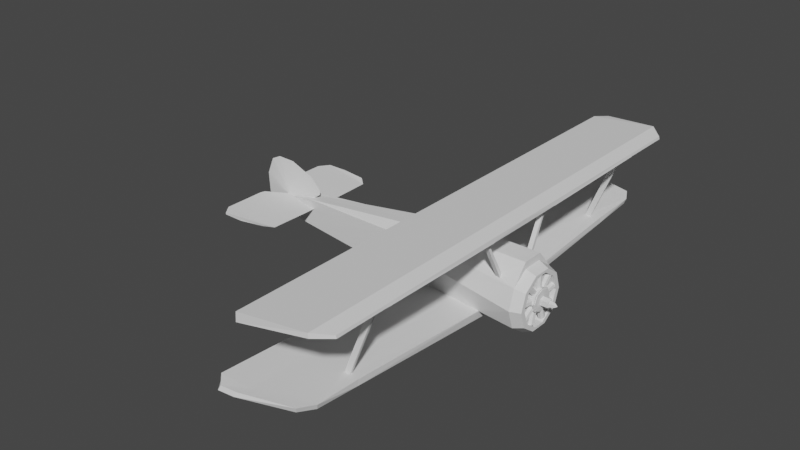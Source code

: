 # Source: camel.blend  (saved by Blender 2.80.41; exported with 4.5.12 LTS)
import bpy
from mathutils import Matrix  # noqa: F401  (used for matrix-valued properties, if any)

bpy.ops.wm.read_factory_settings(use_empty=True)
scene = bpy.context.scene
scene.name = 'Scene'

# ---- collections
col_collection = bpy.data.collections.new('Collection'); scene.collection.children.link(col_collection)

# ---- world
world_world = bpy.data.worlds.new('World'); scene.world = world_world
world_world.use_nodes = True; world_world.node_tree.nodes.clear()
_N = world_world.node_tree.nodes; _L = world_world.node_tree.links
n0 = _N.new('ShaderNodeOutputWorld'); n0.name = 'World Output'; n0.location = (300, 300)
n1 = _N.new('ShaderNodeBackground'); n1.name = 'Background'; n1.location = (10, 300)
n1.inputs[0].default_value = (0.05088, 0.05088, 0.05088, 1.0)
_L.new(n1.outputs[0], n0.inputs[0])
n0.is_active_output = True
world_world.color = (0.05088, 0.05088, 0.05088)
world_world.use_sun_shadow = False
world_world.sun_shadow_jitter_overblur = 0.0

# ---- meshes
me_cylinder = bpy.data.meshes.new('Cylinder')
me_cylinder.from_pydata([(0.7677, -0.2334, -2.068), (0.9511, -0.3067, 0.6788), (0.509, -0.5896, -2.068), (0.5878, -0.8067, 0.6788), (-0.2223, -0.7256, -2.068), (-1.117e-07, -0.9977, 0.6788), (-0.7261, -0.5896, -2.068), (-0.5878, -0.8067, 0.6788), (-0.9176, -0.4633, -2.068), (-0.9511, -0.3067, 0.6788), (0.746, -0.1717, 0.9823), (0.461, -0.5777, 0.9823), (5.108e-08, -0.7328, 0.9823), (-0.461, -0.5777, 0.9823), (-0.746, -0.1717, 0.9823), (-1.159, -0.3315, 0.6788), (-1.117, -0.2685, -1.169), (-0.9782, -0.4123, -1.298), (-0.9679, -0.4143, -1.701), (-1.136, -0.3315, -2.039), (-0.976, -0.3315, -3.319), (-0.825, 0.0, 0.9823), (4.941e-08, 0.0, 0.9823), (0.825, 0.0, 0.9823), (-0.9511, 0.0, 0.6788), (0.9822, 0.0, 0.6788), (-1.159, 0.0, 0.6819), (-1.156, 0.0, -1.141), (-0.9456, 0.0, -1.29), (-0.9247, 0.0, -1.716), (-1.135, 0.0, -2.041), (-1.156, -0.3315, -1.141), (-0.9889, -0.4766, -1.29), (-0.9732, -0.4784, -1.708), (-0.9459, 0.0, -1.29), (-1.117, 0.0, -1.169), (-1.11, -0.2624, -1.998), (-0.9252, 0.0, -1.716), (-1.11, 0.0, -1.999), (-1.015, 0.0, -1.156), (-0.8444, 0.0, -1.276), (-0.8238, 0.0, -1.703), (-1.008, 0.0, -1.986), (-0.8351, -0.4125, -1.284), (-0.8247, -0.4145, -1.688), (-1.008, -0.2626, -1.985), (-1.015, -0.2687, -1.156), (0.4868, -0.5896, -3.442), (-0.7263, -0.5994, -3.438), (-0.2067, -0.5935, -2.936), (0.76, -0.2334, -3.432), (-0.975, 0.0, -3.317), (0.7588, 0.0, -2.065), (0.7601, 0.0, -3.425), (-0.4742, -0.173, -7.038), (0.2656, -0.3035, -7.1), (-0.4814, -0.2936, -7.103), (0.4038, -0.1233, -7.095), (-0.306, -0.118, -7.963), (0.2131, -0.1744, -7.963), (0.3162, -0.03999, -7.959), (0.4939, -0.5896, -3.004), (0.5552, -0.717, -0.4555), (0.7626, -0.2334, -2.979), (0.5164, -0.5793, -2.068), (0.8719, -0.275, -0.5076), (0.2368, -6.86, -0.4566), (0.2106, -7.511, -2.017), (0.2054, -7.511, -2.928), (0.06542, -7.453, -2.017), (0.07545, -6.898, -0.4045), (0.04288, -7.463, -2.953), (0.1913, -7.298, -0.6871), (0.04226, -7.335, -0.635), (0.1692, -7.812, -2.163), (0.04226, -7.766, -2.111), (0.174, -7.856, -2.647), (0.04226, -7.812, -2.595), (0.1895, -5.428, -0.754), (0.3706, -5.472, -0.4673), (0.1949, -5.359, -0.7489), (0.1801, -5.429, -0.9271), (0.1855, -5.359, -0.9271), (-2.072, -5.355, 0.1457), (-2.077, -5.424, 0.1405), (-2.087, -5.424, -0.03254), (-2.082, -5.355, -0.03254), (0.1895, -5.442, -0.4692), (0.1949, -5.373, -0.464), (-0.7442, -0.676, 0.1781), (-0.7856, -0.6414, 0.04571), (-0.6898, -0.7228, 0.1781), (-0.7168, -0.7006, 0.04571), (-0.6898, -0.7135, 0.0457), (-0.7844, -0.6499, 0.1781), (-2.031, -1.348, 0.1416), (-2.033, -1.313, 0.009205), (-2.026, -1.395, 0.1416), (-2.03, -1.373, 0.009205), (-2.026, -1.386, 0.009204), (-2.032, -1.322, 0.1416), (-2.072, -5.355, 0.3984), (-2.077, -5.424, 0.3932), (-2.026, -1.395, 0.3943), (-2.032, -1.322, 0.3943), (-2.159, -5.424, 0.3757), (-2.246, -5.424, -0.04529), (-2.007, -5.424, -2.14), (-2.159, 0.0, 0.3757), (-2.246, 0.0, -0.04529), (-2.007, 0.0, -2.14), (-2.077, -7.049, 0.3932), (-2.159, -7.049, 0.3757), (-2.246, -7.457, -0.04529), (-2.007, -7.578, -2.14), (-2.007, -7.877, -1.809), (-2.009, 0.0, 0.3757), (-2.106, -7.457, -0.03111), (-2.007, -1.583, -2.14), (-2.007, -1.49, -2.14), (-0.4701, 0.0, -7.042), (0.406, 0.0, -7.125), (0.3169, 0.0, -7.952), (0.2705, 0.0, -8.551), (-0.1145, 0.0, -8.95), (-0.7309, 0.0, -8.989), (-1.268, 0.0, -8.769), (-1.418, 0.0, -8.463), (-1.408, 0.0, -7.91), (-1.096, 0.0, -7.147), (-0.7685, 0.0, -6.841), (-0.6236, 0.0, -6.836), (-0.2957, -0.6157, -6.791), (-0.3468, -0.6157, -8.747), (-0.2957, -1.909, -6.827), (-0.3468, -1.917, -8.747), (-0.3468, -2.229, -8.519), (-0.3468, -2.236, -7.879), (-0.3468, -0.477, -8.703), (-0.3468, -0.08321, -8.022), (-0.2957, 0.0, -6.791), (-0.2957, -0.6157, -8.747), (-0.2957, -1.917, -8.747), (-0.2957, -2.229, -8.519), (-0.2957, -2.236, -7.879), (-0.2957, -0.477, -8.703), (-0.2957, -0.08321, -8.022), (-0.3468, -2.133, -7.082), (0.5099, -0.7118, 0.9823), (0.825, -0.2781, 0.9823), (4.941e-08, -0.8775, 0.9823), (-0.5099, -0.7118, 0.9823), (-0.825, -0.2781, 0.9823), (0.746, 0.0, 0.9823), (-0.746, 0.0, 0.9823), (4.773e-08, 0.0, 0.9823), (2.281e-08, -0.7328, 0.6079), (1.946e-08, 0.0, 0.6079), (-0.4925, 0.0, 0.6079), (0.4925, 0.0, 0.6079), (0.746, 0.0, 0.6079), (-0.461, -0.5777, 0.6079), (-0.746, 0.0, 0.6079), (0.461, -0.5777, 0.6079), (0.746, -0.1717, 0.6079), (-0.746, -0.1717, 0.6079), (-0.178, 0.4332, 0.8719), (-0.1407, 0.1845, 0.867), (-0.1395, 0.4379, 0.9525), (-0.1022, 0.1892, 0.9475), (-0.05319, 0.4502, 0.9724), (-0.01592, 0.2015, 0.9674), (0.01588, 0.461, 0.9166), (0.05315, 0.2123, 0.9117), (0.01573, 0.462, 0.8272), (0.053, 0.2133, 0.8223), (-0.05353, 0.4525, 0.7715), (-0.1397, 0.4397, 0.7914), (-0.1578, 0.6927, 0.8749), (-0.1408, 0.6948, 0.9105), (-0.1026, 0.7002, 0.9193), (-0.07208, 0.705, 0.8946), (-0.07214, 0.7054, 0.8551), (-0.1028, 0.7013, 0.8305), (-0.1409, 0.6956, 0.8393), (-0.2147, 0.6844, 0.8749), (-0.1761, 0.6891, 0.9554), (-0.08987, 0.7014, 0.9753), (-0.0208, 0.7122, 0.9196), (-0.02095, 0.7132, 0.8302), (-0.0902, 0.7037, 0.7744), (-0.1764, 0.6909, 0.7943), (-0.1615, 0.7183, 0.8752), (-0.1445, 0.7204, 0.9108), (-0.1064, 0.7259, 0.9196), (-0.07582, 0.7306, 0.8949), (-0.07589, 0.7311, 0.8554), (-0.1065, 0.7269, 0.8308), (-0.1446, 0.7212, 0.8395), (-0.01769, 0.2137, 0.786), (-0.1027, 0.1929, 0.7903), (0.1161, 0.4482, 0.8719), (-0.01599, 0.2343, 0.867), (0.1485, 0.427, 0.9525), (0.01645, 0.213, 0.9475), (0.2224, 0.3807, 0.9724), (0.09031, 0.1667, 0.9674), (0.2821, 0.3443, 0.9166), (0.15, 0.1303, 0.9117), (0.2826, 0.3452, 0.8272), (0.1505, 0.1312, 0.8223), (0.2236, 0.3827, 0.7715), (0.1495, 0.4285, 0.7914), (0.2991, 0.6334, 0.8749), (0.3134, 0.624, 0.9105), (0.3461, 0.6035, 0.9193), (0.3725, 0.5874, 0.8946), (0.3727, 0.5878, 0.8551), (0.3466, 0.6044, 0.8305), (0.3139, 0.6247, 0.8393), (0.2503, 0.6638, 0.8749), (0.2827, 0.6425, 0.9554), (0.3566, 0.5962, 0.9753), (0.4163, 0.5598, 0.9196), (0.4168, 0.5607, 0.8302), (0.3578, 0.5982, 0.7744), (0.2837, 0.6441, 0.7943), (0.3128, 0.6554, 0.8752), (0.3271, 0.646, 0.9108), (0.3598, 0.6255, 0.9196), (0.3862, 0.6094, 0.8949), (0.3864, 0.6098, 0.8554), (0.3603, 0.6264, 0.8308), (0.3276, 0.6467, 0.8395), (0.0968, 0.1771, 0.786), (0.01846, 0.2162, 0.7903), (0.3739, 0.2989, 0.8719), (0.1323, 0.2291, 0.867), (0.3836, 0.2614, 0.9525), (0.142, 0.1915, 0.9475), (0.4073, 0.1775, 0.9724), (0.1657, 0.1077, 0.9674), (0.427, 0.1104, 0.9166), (0.1855, 0.04062, 0.9117), (0.428, 0.1107, 0.8272), (0.1865, 0.0409, 0.8223), (0.4095, 0.1781, 0.7715), (0.3854, 0.2619, 0.7914), (0.6338, 0.3132, 0.8749), (0.6381, 0.2966, 0.9105), (0.6486, 0.2595, 0.9193), (0.6573, 0.2299, 0.8946), (0.6577, 0.23, 0.8551), (0.6496, 0.2598, 0.8305), (0.6389, 0.2968, 0.8393), (0.6181, 0.3685, 0.8749), (0.6278, 0.3309, 0.9554), (0.6515, 0.247, 0.9753), (0.6712, 0.18, 0.9196), (0.6722, 0.1803, 0.8302), (0.6537, 0.2477, 0.7744), (0.6296, 0.3314, 0.7943), (0.6587, 0.3203, 0.8752), (0.663, 0.3037, 0.9108), (0.6735, 0.2666, 0.9196), (0.6822, 0.237, 0.8949), (0.6827, 0.2371, 0.8554), (0.6745, 0.2669, 0.8308), (0.6638, 0.3039, 0.8395), (0.1775, 0.111, 0.786), (0.1457, 0.1926, 0.7903), (-0.4418, 0.2198, 0.8719), (-0.2537, 0.05299, 0.867), (-0.4153, 0.2481, 0.9525), (-0.2272, 0.08129, 0.9475), (-0.3571, 0.313, 0.9724), (-0.1689, 0.1461, 0.9674), (-0.311, 0.3655, 0.9166), (-0.1228, 0.1987, 0.9117), (-0.3117, 0.3662, 0.8272), (-0.1236, 0.1994, 0.8223), (-0.3588, 0.3145, 0.7715), (-0.4167, 0.2494, 0.7914), (-0.5929, 0.4318, 0.8749), (-0.5811, 0.4444, 0.9105), (-0.5554, 0.473, 0.9193), (-0.535, 0.4963, 0.8946), (-0.5354, 0.4966, 0.8551), (-0.5562, 0.4737, 0.8305), (-0.5818, 0.4449, 0.8393), (-0.6312, 0.389, 0.8749), (-0.6046, 0.4173, 0.9554), (-0.5464, 0.4821, 0.9753), (-0.5003, 0.5347, 0.9196), (-0.5011, 0.5354, 0.8302), (-0.5481, 0.4837, 0.7744), (-0.606, 0.4185, 0.7943), (-0.6122, 0.4491, 0.8752), (-0.6005, 0.4616, 0.9108), (-0.5747, 0.4903, 0.9196), (-0.5543, 0.5135, 0.8949), (-0.5547, 0.5138, 0.8554), (-0.5755, 0.491, 0.8308), (-0.6011, 0.4622, 0.8395), (-0.1781, 0.1543, 0.786), (-0.23, 0.08382, 0.7903), (-0.473, 0.0, 0.8719), (-0.2216, 0.0, 0.867), (-0.472, 0.0, 0.972), (-0.2206, 0.0, 0.9671), (-0.4716, 0.02821, 0.9724), (-0.2202, 0.02863, 0.9674), (-0.4721, 0.09811, 0.9166), (-0.2206, 0.09852, 0.9117), (-0.4731, 0.09811, 0.8272), (-0.2217, 0.09853, 0.8223), (-0.4739, 0.02822, 0.7715), (-0.4739, 0.0, 0.7914), (-0.7268, 0.0, 0.8749), (-0.7264, 0.0, 0.9171), (-0.7262, 0.01597, 0.9193), (-0.7264, 0.04688, 0.8946), (-0.7269, 0.04688, 0.8551), (-0.7272, 0.01598, 0.8305), (-0.7272, 0.0, 0.8393), (-0.7269, 0.0, 0.8749), (-0.7259, 0.0, 0.975), (-0.7255, 0.02876, 0.9753), (-0.726, 0.09865, 0.9196), (-0.727, 0.09866, 0.8302), (-0.7278, 0.02877, 0.7744), (-0.7278, 0.0, 0.7943), (-0.7527, 0.0, 0.8752), (-0.7523, 0.0, 0.9174), (-0.7521, 0.01603, 0.9196), (-0.7523, 0.04693, 0.8949), (-0.7528, 0.04693, 0.8554), (-0.7531, 0.01603, 0.8308), (-0.7531, 0.0, 0.8395), (-0.2324, 0.02866, 0.786), (-0.2244, 0.0, 0.7903), (-0.02065, 0.0, 0.7509), (-0.02043, 0.0, 1.012), (0.2295, 0.0, 0.7509), (0.2263, 0.0, 1.012), (0.3331, 0.0, 0.7509), (0.294, 0.0, 1.012), (0.2295, -0.2769, 0.7509), (0.2076, -0.2367, 1.012), (-0.02065, -0.3805, 0.7509), (-0.02043, -0.336, 1.012), (-0.2708, -0.2769, 0.7509), (-0.2484, -0.2367, 1.012), (-0.3744, 0.0, 0.7509), (-0.3349, 0.0, 1.012), (-0.2708, 0.0, 0.7509), (-0.2672, 0.0, 1.012), (0.2295, 0.0, 1.012), (-0.02065, 0.0, 1.012), (0.3331, 0.0, 1.012), (0.2295, -0.2769, 1.012), (-0.02065, -0.3805, 1.012), (-0.2708, -0.2769, 1.012), (-0.3744, 0.0, 1.012), (-0.2708, 0.0, 1.012), (0.294, 0.0, 1.032), (0.2076, -0.2367, 1.032), (-0.02043, -0.336, 1.032), (-0.2484, -0.2367, 1.032), (-0.3349, 0.0, 1.032)], [(28, 34), (29, 37), (155, 22)], [(0, 67, 68, 63), (2, 62, 3, 5, 4), (4, 5, 7, 6), (7, 9, 15), (9, 7, 151, 152), (7, 5, 150, 151), (5, 3, 148, 150), (3, 1, 149, 148), (15, 31, 90, 94, 89, 7), (31, 32, 92, 90), (6, 7, 91, 93, 92, 32, 33), (12, 11, 163, 156), (10, 153, 160, 164), (24, 9, 152, 21), (25, 23, 149, 1), (24, 26, 15, 9), (8, 6, 33), (33, 19, 8), (26, 27, 31, 15), (17, 16, 46, 43), (36, 18, 44, 45), (16, 17, 32, 31), (17, 18, 33, 32), (18, 36, 19, 33), (35, 16, 31, 27), (36, 38, 30, 19), (43, 46, 39, 40), (44, 43, 40, 41), (45, 44, 41, 42), (16, 35, 39, 46), (18, 17, 43, 44), (38, 36, 45, 42), (48, 6, 8, 19, 20), (48, 49, 6), (49, 4, 6), (48, 47, 49), (49, 47, 61, 2), (49, 2, 4), (70, 66, 79, 87), (20, 19, 30, 51), (50, 53, 52, 0, 63), (1, 65, 0, 52, 25), (47, 55, 57, 50), (48, 56, 55, 47), (48, 20, 54, 56), (55, 59, 60, 57), (56, 58, 59, 55), (56, 54, 58), (67, 66, 72, 74), (62, 65, 1, 3), (64, 2, 61), (61, 47, 50, 63), (68, 67, 74, 76), (63, 68, 71, 61), (0, 65, 79, 66, 67), (61, 71, 69, 64), (70, 73, 72, 66), (73, 75, 74, 72), (75, 77, 76, 74), (68, 76, 77, 71), (77, 75, 69, 71), (75, 73, 70, 69), (62, 88, 79, 65), (70, 78, 81), (80, 82, 86, 83), (86, 85, 84, 83), (82, 81, 85, 86), (78, 80, 83, 84), (81, 78, 84, 85), (80, 78, 87, 88), (88, 87, 79), (80, 88, 62), (70, 87, 78), (96, 98, 97, 95), (92, 93, 99, 98), (89, 91, 7), (89, 94, 100, 95), (91, 89, 95, 97), (98, 99, 97), (95, 100, 96), (90, 92, 98, 96), (94, 90, 96, 100), (93, 91, 97, 99), (97, 83, 86, 99), (97, 103, 101, 83), (84, 83, 101, 102), (102, 85, 106, 105), (106, 85, 107), (107, 106, 109, 110, 119, 118), (106, 105, 108, 109), (106, 107, 114, 113), (105, 106, 113, 112), (105, 112, 111, 102), (114, 115, 113), (102, 101, 105), (103, 108, 105, 101), (116, 108, 104), (117, 111, 112, 113), (115, 117, 113), (85, 102, 111, 117), (85, 117, 115, 114, 107), (85, 99, 107), (107, 118, 98), (97, 95, 100, 104, 103), (119, 96, 98, 118), (104, 100, 96, 119, 110, 116), (51, 120, 54, 20), (58, 54, 120), (53, 50, 57, 121), (60, 122, 121, 57), (60, 59, 123), (58, 123, 59), (123, 58, 124), (125, 124, 58), (126, 125, 58), (127, 126, 58), (128, 127, 58), (128, 58, 129), (130, 129, 58), (131, 130, 58), (131, 58, 120), (122, 60, 123), (135, 133, 132, 134), (140, 132, 133, 138, 139), (134, 137, 136, 135), (142, 134, 132, 141), (140, 146, 145, 141, 132), (134, 142, 143, 144), (135, 136, 143, 142), (139, 138, 145, 146), (136, 137, 144, 143), (144, 137, 147), (133, 135, 142, 141), (140, 139, 146), (138, 133, 141, 145), (147, 134, 137), (144, 147, 134), (10, 11, 148, 149), (11, 12, 150, 148), (12, 13, 151, 150), (13, 14, 152, 151), (153, 10, 149, 23), (14, 154, 21, 152), (161, 158, 162, 165), (156, 157, 158, 161), (163, 159, 157, 156), (164, 160, 159, 163), (154, 14, 165, 162), (13, 12, 156, 161), (14, 13, 161, 165), (11, 10, 164, 163), (62, 2, 82, 80), (70, 81, 69), (81, 82, 2, 69), (166, 167, 169, 168), (168, 169, 171, 170), (170, 171, 173, 172), (172, 173, 175, 174), (174, 175, 199, 176), (169, 167, 200, 199, 175, 173, 171), (176, 199, 200, 177), (177, 200, 167, 166), (172, 174, 189, 188), (181, 182, 196, 195), (177, 166, 185, 191), (168, 170, 187, 186), (174, 176, 190, 189), (166, 168, 186, 185), (170, 172, 188, 187), (176, 177, 191, 190), (179, 178, 185, 186), (180, 179, 186, 187), (181, 180, 187, 188), (182, 181, 188, 189), (183, 182, 189, 190), (184, 183, 190, 191), (178, 184, 191, 185), (192, 193, 194, 195, 196, 197, 198), (179, 180, 194, 193), (184, 178, 192, 198), (182, 183, 197, 196), (180, 181, 195, 194), (178, 179, 193, 192), (183, 184, 198, 197), (201, 202, 204, 203), (203, 204, 206, 205), (205, 206, 208, 207), (207, 208, 210, 209), (209, 210, 234, 211), (204, 202, 235, 234, 210, 208, 206), (211, 234, 235, 212), (212, 235, 202, 201), (207, 209, 224, 223), (216, 217, 231, 230), (212, 201, 220, 226), (203, 205, 222, 221), (209, 211, 225, 224), (201, 203, 221, 220), (205, 207, 223, 222), (211, 212, 226, 225), (214, 213, 220, 221), (215, 214, 221, 222), (216, 215, 222, 223), (217, 216, 223, 224), (218, 217, 224, 225), (219, 218, 225, 226), (213, 219, 226, 220), (227, 228, 229, 230, 231, 232, 233), (214, 215, 229, 228), (219, 213, 227, 233), (217, 218, 232, 231), (215, 216, 230, 229), (213, 214, 228, 227), (218, 219, 233, 232), (236, 237, 239, 238), (238, 239, 241, 240), (240, 241, 243, 242), (242, 243, 245, 244), (244, 245, 269, 246), (239, 237, 270, 269, 245, 243, 241), (246, 269, 270, 247), (247, 270, 237, 236), (242, 244, 259, 258), (251, 252, 266, 265), (247, 236, 255, 261), (238, 240, 257, 256), (244, 246, 260, 259), (236, 238, 256, 255), (240, 242, 258, 257), (246, 247, 261, 260), (249, 248, 255, 256), (250, 249, 256, 257), (251, 250, 257, 258), (252, 251, 258, 259), (253, 252, 259, 260), (254, 253, 260, 261), (248, 254, 261, 255), (262, 263, 264, 265, 266, 267, 268), (249, 250, 264, 263), (254, 248, 262, 268), (252, 253, 267, 266), (250, 251, 265, 264), (248, 249, 263, 262), (253, 254, 268, 267), (271, 272, 274, 273), (273, 274, 276, 275), (275, 276, 278, 277), (277, 278, 280, 279), (279, 280, 304, 281), (274, 272, 305, 304, 280, 278, 276), (281, 304, 305, 282), (282, 305, 272, 271), (277, 279, 294, 293), (286, 287, 301, 300), (282, 271, 290, 296), (273, 275, 292, 291), (279, 281, 295, 294), (271, 273, 291, 290), (275, 277, 293, 292), (281, 282, 296, 295), (284, 283, 290, 291), (285, 284, 291, 292), (286, 285, 292, 293), (287, 286, 293, 294), (288, 287, 294, 295), (289, 288, 295, 296), (283, 289, 296, 290), (297, 298, 299, 300, 301, 302, 303), (284, 285, 299, 298), (289, 283, 297, 303), (287, 288, 302, 301), (285, 286, 300, 299), (283, 284, 298, 297), (288, 289, 303, 302), (306, 307, 309, 308), (308, 309, 311, 310), (310, 311, 313, 312), (312, 313, 315, 314), (314, 315, 339, 316), (309, 307, 340, 339, 315, 313, 311), (316, 339, 340, 317), (317, 340, 307, 306), (312, 314, 329, 328), (321, 322, 336, 335), (317, 306, 325, 331), (308, 310, 327, 326), (314, 316, 330, 329), (306, 308, 326, 325), (310, 312, 328, 327), (316, 317, 331, 330), (319, 318, 325, 326), (320, 319, 326, 327), (321, 320, 327, 328), (322, 321, 328, 329), (323, 322, 329, 330), (324, 323, 330, 331), (318, 324, 331, 325), (332, 333, 334, 335, 336, 337, 338), (319, 320, 334, 333), (324, 318, 332, 338), (322, 323, 337, 336), (320, 321, 335, 334), (318, 319, 333, 332), (323, 324, 338, 337), (341, 358, 357, 343), (343, 357, 359, 345), (345, 359, 360, 347), (347, 360, 361, 349), (349, 361, 362, 351), (351, 362, 363, 353), (353, 363, 364, 355), (355, 364, 358, 341), (341, 343, 345, 347, 349, 351, 353, 355), (342, 344, 357, 358), (344, 346, 359, 357), (346, 348, 360, 359), (348, 350, 361, 360), (350, 352, 362, 361), (352, 354, 363, 362), (354, 356, 364, 363), (356, 342, 358, 364), (365, 369, 368, 367, 366), (354, 352, 368, 369), (350, 348, 366, 367), (352, 350, 367, 368), (348, 346, 365, 366)])
_uv = me_cylinder.uv_layers.new(name='UVMap')
_uv.uv.foreach_set('vector', [0.0, 0.0, 0.0, 0.0, 0.0, 0.0, 0.0, 0.0, 0.6, 0.5, 0.6, 0.7935, 0.6, 1.0, 0.5, 1.0, 0.5, 0.5, 0.5, 0.5, 0.5, 1.0, 0.4, 1.0, 0.4, 0.5, 0.0, 0.0, 0.3, 1.0, 0.0, 0.0, 0.3, 1.0, 0.4, 1.0, 0.4, 1.0, 0.3, 1.0, 0.4, 1.0, 0.5, 1.0, 0.5, 1.0, 0.4, 1.0, 0.5, 1.0, 0.6, 1.0, 0.6, 1.0, 0.5, 1.0, 0.6, 1.0, 0.7, 1.0, 0.7, 1.0, 0.6, 1.0, 0.0, 0.0, 0.0, 0.0, 0.0, 0.0, 0.0, 0.0, 0.0, 0.0, 0.0, 0.0, 0.0, 0.0, 0.0, 0.0, 0.0, 0.0, 0.0, 0.0, 0.4, 0.5, 0.0, 0.0, 0.0, 0.0, 0.02124, 0.02655, 0.0, 0.0, 0.0, 0.0, 0.0, 0.0, 0.5, 1.0, 0.5936, 1.0, 0.5936, 1.0, 0.5, 1.0, 0.6833, 1.0, 0.6833, 1.0, 0.6833, 1.0, 0.6833, 1.0, 0.0, 0.0, 0.0, 0.0, 0.0, 0.0, 0.0, 0.0, 0.0, 0.0, 0.0, 0.0, 0.0, 0.0, 0.0, 0.0, 0.0, 0.0, 0.0, 0.0, 0.0, 0.0, 0.0, 0.0, 0.5217, 0.1758, 0.4, 0.5, 0.0, 0.0, 0.0, 0.0, 0.0, 0.0, 0.5217, 0.1758, 0.0, 0.0, 0.0, 0.0, 0.0, 0.0, 0.0, 0.0, 0.0, 0.0, 0.0, 0.0, 0.0, 0.0, 0.0, 0.0, 0.0, 0.0, 0.0, 0.0, 0.0, 0.0, 0.0, 0.0, 0.0, 0.0, 0.0, 0.0, 0.0, 0.0, 0.0, 0.0, 0.0, 0.0, 0.0, 0.0, 0.0, 0.0, 0.0, 0.0, 0.0, 0.0, 0.0, 0.0, 0.0, 0.0, 0.0, 0.0, 0.0, 0.0, 0.0, 0.0, 0.0, 0.0, 0.0, 0.0, 0.0, 0.0, 0.0, 0.0, 0.0, 0.0, 0.0, 0.0, 0.0, 0.0, 0.0, 0.0, 0.0, 0.0, 0.0, 0.0, 0.0, 0.0, 0.0, 0.0, 0.0, 0.0, 0.0, 0.0, 0.0, 0.0, 0.0, 0.0, 0.0, 0.0, 0.0, 0.0, 0.0, 0.0, 0.0, 0.0, 0.0, 0.0, 0.0, 0.0, 0.0, 0.0, 0.0, 0.0, 0.0, 0.0, 0.0, 0.0, 0.0, 0.0, 0.0, 0.0, 0.0, 0.0, 0.0, 0.0, 0.0, 0.0, 0.0, 0.0, 0.0, 0.0, 0.0, 0.0, 0.0, 0.0, 0.0, 0.0, 0.0, 0.0, 0.0, 0.0, 0.0, 0.0, 0.0, 0.0, 0.0, 0.0, 0.0, 0.0, 0.0, 0.0, 0.0, 0.0, 0.0, 0.0, 0.0, 0.0, 0.1911, 0.1593, 0.6, 0.5, 0.0, 0.0, 0.0, 0.0, 0.0, 0.0, 0.6, 0.7935, 0.7, 0.784, 0.7, 0.784, 0.0, 0.0, 0.0, 0.0, 0.0, 0.0, 0.0, 0.0, 0.0, 0.0, 0.0, 0.0, 0.0, 0.0, 0.0, 0.0, 0.0, 0.0, 0.0, 0.0, 0.0, 0.0, 0.0, 0.0, 0.0, 0.0, 0.0, 0.0, 0.0, 0.0, 0.0, 0.0, 0.0, 0.0, 0.0, 0.0, 0.0, 0.0, 0.0, 0.0, 0.0, 0.0, 0.0, 0.0, 0.0, 0.0, 0.0, 0.0, 0.0, 0.0, 0.0, 0.0, 0.0, 0.0, 0.0, 0.0, 0.0, 0.0, 0.0, 0.0, 0.0, 0.0, 0.0, 0.0, 0.0, 0.0, 0.0, 0.0, 0.0, 0.0, 0.0, 0.0, 0.0, 0.0, 0.0, 0.0, 0.0, 0.0, 0.7, 0.784, 0.7, 0.784, 0.7, 0.784, 0.6, 0.7935, 0.7, 0.784, 0.7, 1.0, 0.6, 1.0, 0.0, 0.0, 0.0, 0.0, 0.0, 0.0, 0.0, 0.0, 0.0, 0.0, 0.0, 0.0, 0.0, 0.0, 0.0, 0.0, 0.0, 0.0, 0.7, 0.784, 0.7, 0.784, 0.0, 0.0, 0.0, 0.0, 0.0, 0.0, 0.0, 0.0, 0.7, 0.5, 0.7, 0.784, 0.7, 0.784, 0.7, 0.784, 0.7, 0.5, 0.0, 0.0, 0.0, 0.0, 0.0, 0.0, 0.0, 0.0, 0.6, 0.7935, 0.6, 0.7935, 0.7, 0.784, 0.7, 0.784, 0.6, 0.7935, 0.6, 0.7935, 0.7, 0.784, 0.7, 0.784, 0.6, 0.7935, 0.6, 0.7935, 0.7, 0.784, 0.7, 0.784, 0.0, 0.0, 0.7, 0.784, 0.6, 0.7935, 0.0, 0.0, 0.0, 0.0, 0.0, 0.0, 0.0, 0.0, 0.0, 0.0, 0.0, 0.0, 0.0, 0.0, 0.0, 0.0, 0.0, 0.0, 0.6, 0.7935, 0.0, 0.0, 0.7, 0.784, 0.7, 0.784, 0.6, 0.7935, 0.6, 0.7935, 0.6005, 0.7379, 0.6, 0.7935, 0.6005, 0.738, 0.6005, 0.738, 0.6, 0.7935, 0.6005, 0.738, 0.6005, 0.7379, 0.6, 0.7935, 0.6, 0.7935, 0.6005, 0.738, 0.6005, 0.7379, 0.6005, 0.7379, 0.6005, 0.738, 0.6, 0.7935, 0.6, 0.7935, 0.6, 0.7935, 0.6, 0.7935, 0.6005, 0.7379, 0.6, 0.7935, 0.6, 0.7935, 0.6005, 0.7379, 0.6, 0.7935, 0.6, 0.7935, 0.6, 0.7935, 0.6, 0.7935, 0.6, 0.7935, 0.6, 0.7935, 0.7, 0.784, 0.6, 0.7935, 0.6, 0.7935, 0.6, 0.7935, 0.6, 0.7935, 0.0, 0.0, 0.6, 0.7935, 0.0, 0.0, 0.0, 0.0, 0.0, 0.0, 0.0, 0.0, 0.0, 0.0, 0.02124, 0.02655, 0.02124, 0.02655, 0.0, 0.0, 0.0, 0.0, 0.0, 0.0, 0.0, 0.0, 0.0, 0.0, 0.0, 0.0, 0.0, 0.0, 0.0, 0.0, 0.0, 0.0, 0.0, 0.0, 0.0, 0.0, 0.0, 0.0, 0.0, 0.0, 0.02124, 0.02655, 0.0, 0.0, 0.0, 0.0, 0.0, 0.0, 0.0, 0.0, 0.0, 0.0, 0.0, 0.0, 0.0, 0.0, 0.0, 0.0, 0.0, 0.0, 0.0, 0.0, 0.0, 0.0, 0.0, 0.0, 0.02124, 0.02655, 0.0, 0.0, 0.0, 0.0, 0.02124, 0.02655, 0.0, 0.0, 0.6, 0.7935, 0.6005, 0.738, 0.02124, 0.02655, 0.0, 0.0, 0.0, 0.0, 0.6, 0.7935, 0.6, 0.7935, 0.6, 0.7935, 0.6, 0.7935, 0.6, 0.7935, 0.6, 0.7935, 0.0, 0.0, 0.0, 0.0, 0.0, 0.0, 0.0, 0.0, 0.0, 0.0, 0.0, 0.0, 0.0, 0.0, 0.0, 0.0, 0.0, 0.0, 0.0, 0.0, 0.0, 0.0, 0.0, 0.0, 0.0, 0.0, 0.0, 0.0, 0.0, 0.0, 0.0, 0.0, 0.0, 0.0, 0.0, 0.0, 0.0, 0.0, 0.0, 0.0, 0.0, 0.0, 0.0, 0.0, 0.0, 0.0, 0.0, 0.0, 0.0, 0.0, 0.0, 0.0, 0.0, 0.0, 0.0, 0.0, 0.0, 0.0, 0.0, 0.0, 0.0, 0.0, 0.0, 0.0, 0.0, 0.0, 0.6, 0.7935, 0.0, 0.0, 0.0, 0.0, 0.0, 0.0, 0.0, 0.0, 0.6, 0.7935, 0.0, 0.0, 0.0, 0.0, 0.0, 0.0, 0.0, 0.0, 0.0, 0.0, 0.0, 0.0, 0.0, 0.0, 0.0, 0.0, 0.0, 0.0, 0.0, 0.0, 0.0, 0.0, 0.0, 0.0, 0.0, 0.0, 0.0, 0.0, 0.0, 0.0, 0.0, 0.0, 0.0, 0.0, 0.0, 0.0, 0.0, 0.0, 0.0, 0.0, 0.0, 0.0, 0.0, 0.0, 0.0, 0.0, 0.0, 0.0, 0.0, 0.0, 0.0, 0.0, 0.0, 0.0, 0.0, 0.0, 0.0, 0.0, 0.0, 0.0, 0.0, 0.0, 0.0, 0.0, 0.0, 0.0, 0.0, 0.0, 0.0, 0.0, 0.0, 0.0, 0.0, 0.0, 0.0, 0.0, 0.0, 0.0, 0.0, 0.0, 0.0, 0.0, 0.0, 0.0, 0.0, 0.0, 0.0, 0.0, 0.0, 0.0, 0.0, 0.0, 0.0, 0.0, 0.0, 0.0, 0.0, 0.0, 0.0, 0.0, 0.0, 0.0, 0.0, 0.0, 0.0, 0.0, 0.0, 0.0, 0.0, 0.0, 0.0, 0.0, 0.0, 0.0, 0.0, 0.0, 0.0, 0.0, 0.0, 0.0, 0.0, 0.0, 0.0, 0.0, 0.0, 0.0, 0.0, 0.0, 0.0, 0.0, 0.0, 0.0, 0.0, 0.0, 0.0, 0.0, 0.0, 0.0, 0.0, 0.0, 0.0, 0.0, 0.0, 0.0, 0.0, 0.0, 0.0, 0.0, 0.0, 0.0, 0.0, 0.0, 0.0, 0.0, 0.0, 0.0, 0.0, 0.0, 0.0, 0.0, 0.0, 0.0, 0.0, 0.0, 0.0, 0.0, 0.0, 0.0, 0.0, 0.0, 0.0, 0.0, 0.0, 0.0, 0.0, 0.0, 0.0, 0.0, 0.0, 0.0, 0.0, 0.0, 0.0, 0.0, 0.0, 1.0, 1.0, 1.0, 1.0, 0.0, 0.0, 0.0, 1.0, 1.0, 0.0, 1.0, 0.0, 0.0, 0.0, 0.0, 1.0, 0.0, 0.0, 0.0, 0.0, 0.0, 0.0, 0.0, 0.0, 0.0, 1.0, 0.0, 1.0, 1.0, 0.0, 1.0, 0.0, 0.0, 0.0, 0.0, 0.0, 0.0, 0.0, 1.0, 1.0, 1.0, 1.0, 0.0, 0.0, 0.0, 0.0, 0.0, 0.0, 0.0, 0.0, 0.0, 0.0, 0.0, 0.0, 0.0, 0.0, 0.0, 0.0, 0.0, 0.0, 0.0, 0.0, 0.0, 0.0, 0.0, 0.0, 0.0, 0.0, 0.0, 0.0, 0.0, 0.0, 0.0, 0.0, 0.0, 0.0, 0.0, 0.0, 0.0, 0.0, 1.0, 0.0, 0.0, 0.0, 0.0, 0.0, 1.0, 0.0, 0.0, 0.0, 0.0, 0.0, 0.0, 0.0, 0.0, 0.0, 1.0, 0.0, 1.0, 0.0, 0.0, 0.0, 0.0, 0.0, 0.0, 0.0, 0.0, 0.0, 0.0, 0.0, 0.0, 0.0, 0.0, 0.6833, 1.0, 0.5936, 1.0, 0.6, 1.0, 0.7, 1.0, 0.5936, 1.0, 0.5, 1.0, 0.5, 1.0, 0.6, 1.0, 0.5, 1.0, 0.4103, 1.0, 0.4, 1.0, 0.5, 1.0, 0.4103, 1.0, 0.3167, 1.0, 0.3, 1.0, 0.4, 1.0, 0.6833, 1.0, 0.6833, 1.0, 0.7, 1.0, 0.7, 1.0, 0.3167, 1.0, 0.3167, 1.0, 0.3, 1.0, 0.3, 1.0, 0.4103, 1.0, 0.4, 1.0, 0.3167, 1.0, 0.3167, 1.0, 0.5, 1.0, 0.5, 1.0, 0.4, 1.0, 0.4103, 1.0, 0.5936, 1.0, 0.6, 1.0, 0.5, 1.0, 0.5, 1.0, 0.6833, 1.0, 0.6833, 1.0, 0.6, 1.0, 0.5936, 1.0, 0.3167, 1.0, 0.3167, 1.0, 0.3167, 1.0, 0.3167, 1.0, 0.4103, 1.0, 0.5, 1.0, 0.5, 1.0, 0.4103, 1.0, 0.3167, 1.0, 0.4103, 1.0, 0.4103, 1.0, 0.3167, 1.0, 0.5936, 1.0, 0.6833, 1.0, 0.6833, 1.0, 0.5936, 1.0, 0.6, 0.7935, 0.6, 0.5, 0.6005, 0.738, 0.6, 0.7935, 0.6, 0.7935, 0.6005, 0.7379, 0.0, 0.0, 0.6005, 0.7379, 0.6005, 0.738, 0.6, 0.5, 0.0, 0.0, 1.0, 0.5, 1.0, 1.0, 0.8571, 1.0, 0.8571, 0.5, 0.8571, 0.5, 0.8571, 1.0, 0.7143, 1.0, 0.7143, 0.5, 0.7143, 0.5, 0.7143, 1.0, 0.5714, 1.0, 0.5714, 0.5, 0.5714, 0.5, 0.5714, 1.0, 0.4286, 1.0, 0.4286, 0.5, 0.4286, 0.5, 0.4286, 1.0, 0.2857, 1.0, 0.2857, 0.5, 0.4376, 0.3996, 0.25, 0.49, 0.06236, 0.3996, 0.01602, 0.1966, 0.1459, 0.03377, 0.3541, 0.03377, 0.484, 0.1966, 0.2857, 0.5, 0.2857, 1.0, 0.1429, 1.0, 0.1429, 0.5, 0.1429, 0.5, 0.1429, 1.0, 2.98e-08, 1.0, 2.98e-08, 0.5, 0.5714, 0.5, 0.4286, 0.5, 0.4286, 0.5, 0.5714, 0.5, 0.796, 0.1544, 0.704, 0.1544, 0.704, 0.1544, 0.796, 0.1544, 0.1429, 0.5, 2.98e-08, 0.5, 2.98e-08, 0.5, 0.1429, 0.5, 0.8571, 0.5, 0.7143, 0.5, 0.7143, 0.5, 0.8571, 0.5, 0.4286, 0.5, 0.2857, 0.5, 0.2857, 0.5, 0.4286, 0.5, 1.0, 0.5, 0.8571, 0.5, 0.8571, 0.5, 1.0, 0.5, 0.7143, 0.5, 0.5714, 0.5, 0.5714, 0.5, 0.7143, 0.5, 0.2857, 0.5, 0.1429, 0.5, 0.1429, 0.5, 0.2857, 0.5, 0.833, 0.3162, 0.75, 0.3561, 0.75, 0.49, 0.9376, 0.3996, 0.8535, 0.2264, 0.833, 0.3162, 0.9376, 0.3996, 0.984, 0.1966, 0.796, 0.1544, 0.8535, 0.2264, 0.984, 0.1966, 0.8541, 0.03377, 0.704, 0.1544, 0.796, 0.1544, 0.8541, 0.03377, 0.6459, 0.03377, 0.6465, 0.2264, 0.704, 0.1544, 0.6459, 0.03377, 0.516, 0.1966, 0.667, 0.3162, 0.6465, 0.2264, 0.516, 0.1966, 0.5624, 0.3996, 0.75, 0.3561, 0.667, 0.3162, 0.5624, 0.3996, 0.75, 0.49, 0.75, 0.3561, 0.833, 0.3162, 0.8535, 0.2264, 0.796, 0.1544, 0.704, 0.1544, 0.6465, 0.2264, 0.667, 0.3162, 0.833, 0.3162, 0.8535, 0.2264, 0.8535, 0.2264, 0.833, 0.3162, 0.667, 0.3162, 0.75, 0.3561, 0.75, 0.3561, 0.667, 0.3162, 0.704, 0.1544, 0.6465, 0.2264, 0.6465, 0.2264, 0.704, 0.1544, 0.8535, 0.2264, 0.796, 0.1544, 0.796, 0.1544, 0.8535, 0.2264, 0.75, 0.3561, 0.833, 0.3162, 0.833, 0.3162, 0.75, 0.3561, 0.6465, 0.2264, 0.667, 0.3162, 0.667, 0.3162, 0.6465, 0.2264, 1.0, 0.5, 1.0, 1.0, 0.8571, 1.0, 0.8571, 0.5, 0.8571, 0.5, 0.8571, 1.0, 0.7143, 1.0, 0.7143, 0.5, 0.7143, 0.5, 0.7143, 1.0, 0.5714, 1.0, 0.5714, 0.5, 0.5714, 0.5, 0.5714, 1.0, 0.4286, 1.0, 0.4286, 0.5, 0.4286, 0.5, 0.4286, 1.0, 0.2857, 1.0, 0.2857, 0.5, 0.4376, 0.3996, 0.25, 0.49, 0.06236, 0.3996, 0.01602, 0.1966, 0.1459, 0.03377, 0.3541, 0.03377, 0.484, 0.1966, 0.2857, 0.5, 0.2857, 1.0, 0.1429, 1.0, 0.1429, 0.5, 0.1429, 0.5, 0.1429, 1.0, 2.98e-08, 1.0, 2.98e-08, 0.5, 0.5714, 0.5, 0.4286, 0.5, 0.4286, 0.5, 0.5714, 0.5, 0.796, 0.1544, 0.704, 0.1544, 0.704, 0.1544, 0.796, 0.1544, 0.1429, 0.5, 2.98e-08, 0.5, 2.98e-08, 0.5, 0.1429, 0.5, 0.8571, 0.5, 0.7143, 0.5, 0.7143, 0.5, 0.8571, 0.5, 0.4286, 0.5, 0.2857, 0.5, 0.2857, 0.5, 0.4286, 0.5, 1.0, 0.5, 0.8571, 0.5, 0.8571, 0.5, 1.0, 0.5, 0.7143, 0.5, 0.5714, 0.5, 0.5714, 0.5, 0.7143, 0.5, 0.2857, 0.5, 0.1429, 0.5, 0.1429, 0.5, 0.2857, 0.5, 0.833, 0.3162, 0.75, 0.3561, 0.75, 0.49, 0.9376, 0.3996, 0.8535, 0.2264, 0.833, 0.3162, 0.9376, 0.3996, 0.984, 0.1966, 0.796, 0.1544, 0.8535, 0.2264, 0.984, 0.1966, 0.8541, 0.03377, 0.704, 0.1544, 0.796, 0.1544, 0.8541, 0.03377, 0.6459, 0.03377, 0.6465, 0.2264, 0.704, 0.1544, 0.6459, 0.03377, 0.516, 0.1966, 0.667, 0.3162, 0.6465, 0.2264, 0.516, 0.1966, 0.5624, 0.3996, 0.75, 0.3561, 0.667, 0.3162, 0.5624, 0.3996, 0.75, 0.49, 0.75, 0.3561, 0.833, 0.3162, 0.8535, 0.2264, 0.796, 0.1544, 0.704, 0.1544, 0.6465, 0.2264, 0.667, 0.3162, 0.833, 0.3162, 0.8535, 0.2264, 0.8535, 0.2264, 0.833, 0.3162, 0.667, 0.3162, 0.75, 0.3561, 0.75, 0.3561, 0.667, 0.3162, 0.704, 0.1544, 0.6465, 0.2264, 0.6465, 0.2264, 0.704, 0.1544, 0.8535, 0.2264, 0.796, 0.1544, 0.796, 0.1544, 0.8535, 0.2264, 0.75, 0.3561, 0.833, 0.3162, 0.833, 0.3162, 0.75, 0.3561, 0.6465, 0.2264, 0.667, 0.3162, 0.667, 0.3162, 0.6465, 0.2264, 1.0, 0.5, 1.0, 1.0, 0.8571, 1.0, 0.8571, 0.5, 0.8571, 0.5, 0.8571, 1.0, 0.7143, 1.0, 0.7143, 0.5, 0.7143, 0.5, 0.7143, 1.0, 0.5714, 1.0, 0.5714, 0.5, 0.5714, 0.5, 0.5714, 1.0, 0.4286, 1.0, 0.4286, 0.5, 0.4286, 0.5, 0.4286, 1.0, 0.2857, 1.0, 0.2857, 0.5, 0.4376, 0.3996, 0.25, 0.49, 0.06236, 0.3996, 0.01602, 0.1966, 0.1459, 0.03377, 0.3541, 0.03377, 0.484, 0.1966, 0.2857, 0.5, 0.2857, 1.0, 0.1429, 1.0, 0.1429, 0.5, 0.1429, 0.5, 0.1429, 1.0, 2.98e-08, 1.0, 2.98e-08, 0.5, 0.5714, 0.5, 0.4286, 0.5, 0.4286, 0.5, 0.5714, 0.5, 0.796, 0.1544, 0.704, 0.1544, 0.704, 0.1544, 0.796, 0.1544, 0.1429, 0.5, 2.98e-08, 0.5, 2.98e-08, 0.5, 0.1429, 0.5, 0.8571, 0.5, 0.7143, 0.5, 0.7143, 0.5, 0.8571, 0.5, 0.4286, 0.5, 0.2857, 0.5, 0.2857, 0.5, 0.4286, 0.5, 1.0, 0.5, 0.8571, 0.5, 0.8571, 0.5, 1.0, 0.5, 0.7143, 0.5, 0.5714, 0.5, 0.5714, 0.5, 0.7143, 0.5, 0.2857, 0.5, 0.1429, 0.5, 0.1429, 0.5, 0.2857, 0.5, 0.833, 0.3162, 0.75, 0.3561, 0.75, 0.49, 0.9376, 0.3996, 0.8535, 0.2264, 0.833, 0.3162, 0.9376, 0.3996, 0.984, 0.1966, 0.796, 0.1544, 0.8535, 0.2264, 0.984, 0.1966, 0.8541, 0.03377, 0.704, 0.1544, 0.796, 0.1544, 0.8541, 0.03377, 0.6459, 0.03377, 0.6465, 0.2264, 0.704, 0.1544, 0.6459, 0.03377, 0.516, 0.1966, 0.667, 0.3162, 0.6465, 0.2264, 0.516, 0.1966, 0.5624, 0.3996, 0.75, 0.3561, 0.667, 0.3162, 0.5624, 0.3996, 0.75, 0.49, 0.75, 0.3561, 0.833, 0.3162, 0.8535, 0.2264, 0.796, 0.1544, 0.704, 0.1544, 0.6465, 0.2264, 0.667, 0.3162, 0.833, 0.3162, 0.8535, 0.2264, 0.8535, 0.2264, 0.833, 0.3162, 0.667, 0.3162, 0.75, 0.3561, 0.75, 0.3561, 0.667, 0.3162, 0.704, 0.1544, 0.6465, 0.2264, 0.6465, 0.2264, 0.704, 0.1544, 0.8535, 0.2264, 0.796, 0.1544, 0.796, 0.1544, 0.8535, 0.2264, 0.75, 0.3561, 0.833, 0.3162, 0.833, 0.3162, 0.75, 0.3561, 0.6465, 0.2264, 0.667, 0.3162, 0.667, 0.3162, 0.6465, 0.2264, 1.0, 0.5, 1.0, 1.0, 0.8571, 1.0, 0.8571, 0.5, 0.8571, 0.5, 0.8571, 1.0, 0.7143, 1.0, 0.7143, 0.5, 0.7143, 0.5, 0.7143, 1.0, 0.5714, 1.0, 0.5714, 0.5, 0.5714, 0.5, 0.5714, 1.0, 0.4286, 1.0, 0.4286, 0.5, 0.4286, 0.5, 0.4286, 1.0, 0.2857, 1.0, 0.2857, 0.5, 0.4376, 0.3996, 0.25, 0.49, 0.06236, 0.3996, 0.01602, 0.1966, 0.1459, 0.03377, 0.3541, 0.03377, 0.484, 0.1966, 0.2857, 0.5, 0.2857, 1.0, 0.1429, 1.0, 0.1429, 0.5, 0.1429, 0.5, 0.1429, 1.0, 2.98e-08, 1.0, 2.98e-08, 0.5, 0.5714, 0.5, 0.4286, 0.5, 0.4286, 0.5, 0.5714, 0.5, 0.796, 0.1544, 0.704, 0.1544, 0.704, 0.1544, 0.796, 0.1544, 0.1429, 0.5, 2.98e-08, 0.5, 2.98e-08, 0.5, 0.1429, 0.5, 0.8571, 0.5, 0.7143, 0.5, 0.7143, 0.5, 0.8571, 0.5, 0.4286, 0.5, 0.2857, 0.5, 0.2857, 0.5, 0.4286, 0.5, 1.0, 0.5, 0.8571, 0.5, 0.8571, 0.5, 1.0, 0.5, 0.7143, 0.5, 0.5714, 0.5, 0.5714, 0.5, 0.7143, 0.5, 0.2857, 0.5, 0.1429, 0.5, 0.1429, 0.5, 0.2857, 0.5, 0.833, 0.3162, 0.75, 0.3561, 0.75, 0.49, 0.9376, 0.3996, 0.8535, 0.2264, 0.833, 0.3162, 0.9376, 0.3996, 0.984, 0.1966, 0.796, 0.1544, 0.8535, 0.2264, 0.984, 0.1966, 0.8541, 0.03377, 0.704, 0.1544, 0.796, 0.1544, 0.8541, 0.03377, 0.6459, 0.03377, 0.6465, 0.2264, 0.704, 0.1544, 0.6459, 0.03377, 0.516, 0.1966, 0.667, 0.3162, 0.6465, 0.2264, 0.516, 0.1966, 0.5624, 0.3996, 0.75, 0.3561, 0.667, 0.3162, 0.5624, 0.3996, 0.75, 0.49, 0.75, 0.3561, 0.833, 0.3162, 0.8535, 0.2264, 0.796, 0.1544, 0.704, 0.1544, 0.6465, 0.2264, 0.667, 0.3162, 0.833, 0.3162, 0.8535, 0.2264, 0.8535, 0.2264, 0.833, 0.3162, 0.667, 0.3162, 0.75, 0.3561, 0.75, 0.3561, 0.667, 0.3162, 0.704, 0.1544, 0.6465, 0.2264, 0.6465, 0.2264, 0.704, 0.1544, 0.8535, 0.2264, 0.796, 0.1544, 0.796, 0.1544, 0.8535, 0.2264, 0.75, 0.3561, 0.833, 0.3162, 0.833, 0.3162, 0.75, 0.3561, 0.6465, 0.2264, 0.667, 0.3162, 0.667, 0.3162, 0.6465, 0.2264, 1.0, 0.5, 1.0, 1.0, 0.8571, 1.0, 0.8571, 0.5, 0.8571, 0.5, 0.8571, 1.0, 0.7143, 1.0, 0.7143, 0.5, 0.7143, 0.5, 0.7143, 1.0, 0.5714, 1.0, 0.5714, 0.5, 0.5714, 0.5, 0.5714, 1.0, 0.4286, 1.0, 0.4286, 0.5, 0.4286, 0.5, 0.4286, 1.0, 0.2857, 1.0, 0.2857, 0.5, 0.4376, 0.3996, 0.25, 0.49, 0.06236, 0.3996, 0.01602, 0.1966, 0.1459, 0.03377, 0.3541, 0.03377, 0.484, 0.1966, 0.2857, 0.5, 0.2857, 1.0, 0.1429, 1.0, 0.1429, 0.5, 0.1429, 0.5, 0.1429, 1.0, 2.98e-08, 1.0, 2.98e-08, 0.5, 0.5714, 0.5, 0.4286, 0.5, 0.4286, 0.5, 0.5714, 0.5, 0.796, 0.1544, 0.704, 0.1544, 0.704, 0.1544, 0.796, 0.1544, 0.1429, 0.5, 2.98e-08, 0.5, 2.98e-08, 0.5, 0.1429, 0.5, 0.8571, 0.5, 0.7143, 0.5, 0.7143, 0.5, 0.8571, 0.5, 0.4286, 0.5, 0.2857, 0.5, 0.2857, 0.5, 0.4286, 0.5, 1.0, 0.5, 0.8571, 0.5, 0.8571, 0.5, 1.0, 0.5, 0.7143, 0.5, 0.5714, 0.5, 0.5714, 0.5, 0.7143, 0.5, 0.2857, 0.5, 0.1429, 0.5, 0.1429, 0.5, 0.2857, 0.5, 0.833, 0.3162, 0.75, 0.3561, 0.75, 0.49, 0.9376, 0.3996, 0.8535, 0.2264, 0.833, 0.3162, 0.9376, 0.3996, 0.984, 0.1966, 0.796, 0.1544, 0.8535, 0.2264, 0.984, 0.1966, 0.8541, 0.03377, 0.704, 0.1544, 0.796, 0.1544, 0.8541, 0.03377, 0.6459, 0.03377, 0.6465, 0.2264, 0.704, 0.1544, 0.6459, 0.03377, 0.516, 0.1966, 0.667, 0.3162, 0.6465, 0.2264, 0.516, 0.1966, 0.5624, 0.3996, 0.75, 0.3561, 0.667, 0.3162, 0.5624, 0.3996, 0.75, 0.49, 0.75, 0.3561, 0.833, 0.3162, 0.8535, 0.2264, 0.796, 0.1544, 0.704, 0.1544, 0.6465, 0.2264, 0.667, 0.3162, 0.833, 0.3162, 0.8535, 0.2264, 0.8535, 0.2264, 0.833, 0.3162, 0.667, 0.3162, 0.75, 0.3561, 0.75, 0.3561, 0.667, 0.3162, 0.704, 0.1544, 0.6465, 0.2264, 0.6465, 0.2264, 0.704, 0.1544, 0.8535, 0.2264, 0.796, 0.1544, 0.796, 0.1544, 0.8535, 0.2264, 0.75, 0.3561, 0.833, 0.3162, 0.833, 0.3162, 0.75, 0.3561, 0.6465, 0.2264, 0.667, 0.3162, 0.667, 0.3162, 0.6465, 0.2264, 1.0, 0.5, 1.0, 1.0, 0.875, 1.0, 0.875, 0.5, 0.875, 0.5, 0.875, 1.0, 0.75, 1.0, 0.75, 0.5, 0.75, 0.5, 0.75, 1.0, 0.625, 1.0, 0.625, 0.5, 0.625, 0.5, 0.625, 1.0, 0.5, 1.0, 0.5, 0.5, 0.5, 0.5, 0.5, 1.0, 0.375, 1.0, 0.375, 0.5, 0.375, 0.5, 0.375, 1.0, 0.25, 1.0, 0.25, 0.5, 0.25, 0.5, 0.25, 1.0, 0.125, 1.0, 0.125, 0.5, 0.125, 0.5, 0.125, 1.0, 0.0, 1.0, 0.0, 0.5, 0.75, 0.49, 0.9197, 0.4197, 0.99, 0.25, 0.9197, 0.08029, 0.75, 0.01, 0.5803, 0.08029, 0.51, 0.25, 0.5803, 0.4197, 0.25, 0.4437, 0.4197, 0.3605, 0.4197, 0.4197, 0.25, 0.49, 0.4197, 0.3605, 0.4663, 0.2677, 0.49, 0.25, 0.4197, 0.4197, 0.4663, 0.2677, 0.4068, 0.09841, 0.4197, 0.08029, 0.49, 0.25, 0.4068, 0.09841, 0.25, 0.03322, 0.25, 0.01, 0.4197, 0.08029, 0.25, 0.03322, 0.09319, 0.09841, 0.08029, 0.08029, 0.25, 0.01, 0.09319, 0.09841, 0.03371, 0.2677, 0.01, 0.25, 0.08029, 0.08029, 0.03371, 0.2677, 0.08029, 0.3605, 0.08029, 0.4197, 0.01, 0.25, 0.08029, 0.3605, 0.25, 0.4437, 0.25, 0.49, 0.08029, 0.4197, 0.4663, 0.2677, 0.03371, 0.2677, 0.09319, 0.09841, 0.25, 0.03322, 0.4068, 0.09841, 0.03371, 0.2677, 0.09319, 0.09841, 0.09319, 0.09841, 0.03371, 0.2677, 0.25, 0.03322, 0.4068, 0.09841, 0.4068, 0.09841, 0.25, 0.03322, 0.09319, 0.09841, 0.25, 0.03322, 0.25, 0.03322, 0.09319, 0.09841, 0.4068, 0.09841, 0.4663, 0.2677, 0.4663, 0.2677, 0.4068, 0.09841])
me_cylinder.use_remesh_preserve_volume = False
me_cylinder.use_remesh_preserve_attributes = False
me_cylinder.use_mirror_vertex_groups = False
me_cylinder.update()
me_cylinder_001 = bpy.data.meshes.new('Cylinder.001')
me_cylinder_001.from_pydata([(0.0, 1.0, -1.0), (1.822e-06, 0.7491, 1.0), (0.9511, 0.309, -1.0), (0.7124, 0.2315, 1.0), (0.5878, -0.809, -1.0), (0.4403, -0.606, 1.0), (-0.5878, -0.809, -1.0), (-0.4403, -0.606, 1.0), (-0.9511, 0.309, -1.0), (-0.7124, 0.2315, 1.0), (0.9511, 0.309, 1.0), (0.0, 1.0, 1.0), (0.5878, -0.809, 1.0), (-0.5878, -0.809, 1.0), (-0.9511, 0.309, 1.0), (0.447, 0.1452, 2.134), (4.038e-06, 0.47, 2.134), (0.2763, -0.3803, 2.134), (-0.2763, -0.3803, 2.134), (-0.447, 0.1452, 2.134), (0.07029, 0.02284, 2.635), (7.071e-06, 0.0739, 2.635), (0.04345, -0.05979, 2.635), (-0.04343, -0.05979, 2.635), (-0.07028, 0.02284, 2.635)], [], [(0, 11, 10, 2), (2, 10, 12, 4), (4, 12, 13, 6), (9, 7, 18, 19), (6, 13, 14, 8), (8, 14, 11, 0), (0, 2, 4, 6, 8), (1, 3, 10, 11), (3, 5, 12, 10), (5, 7, 13, 12), (7, 9, 14, 13), (9, 1, 11, 14), (16, 19, 24, 21), (5, 3, 15, 17), (1, 9, 19, 16), (7, 5, 17, 18), (3, 1, 16, 15), (20, 21, 24, 23, 22), (18, 17, 22, 23), (15, 16, 21, 20), (19, 18, 23, 24), (17, 15, 20, 22)])
_uv = me_cylinder_001.uv_layers.new(name='UVMap')
_uv.uv.foreach_set('vector', [1.0, 0.5, 1.0, 1.0, 0.8, 1.0, 0.8, 0.5, 0.8, 0.5, 0.8, 1.0, 0.6, 1.0, 0.6, 0.5, 0.6, 0.5, 0.6, 1.0, 0.4, 1.0, 0.4, 0.5, 0.02535, 0.323, 0.1112, 0.0589, 0.1112, 0.0589, 0.02535, 0.323, 0.4, 0.5, 0.4, 1.0, 0.2, 1.0, 0.2, 0.5, 0.2, 0.5, 0.2, 1.0, 2.98e-08, 1.0, 2.98e-08, 0.5, 0.75, 0.49, 0.9783, 0.3242, 0.8911, 0.05584, 0.6089, 0.05584, 0.5217, 0.3242, 0.25, 0.4862, 0.4747, 0.323, 0.4783, 0.3242, 0.25, 0.49, 0.4747, 0.323, 0.3888, 0.0589, 0.3911, 0.05584, 0.4783, 0.3242, 0.3888, 0.0589, 0.1112, 0.0589, 0.1089, 0.05584, 0.3911, 0.05584, 0.1112, 0.0589, 0.02535, 0.323, 0.02175, 0.3242, 0.1089, 0.05584, 0.02535, 0.323, 0.25, 0.4862, 0.25, 0.49, 0.02175, 0.3242, 0.25, 0.4862, 0.02535, 0.323, 0.02535, 0.323, 0.25, 0.4862, 0.3888, 0.0589, 0.4747, 0.323, 0.4747, 0.323, 0.3888, 0.0589, 0.25, 0.4862, 0.02535, 0.323, 0.02535, 0.323, 0.25, 0.4862, 0.1112, 0.0589, 0.3888, 0.0589, 0.3888, 0.0589, 0.1112, 0.0589, 0.4747, 0.323, 0.25, 0.4862, 0.25, 0.4862, 0.4747, 0.323, 0.4747, 0.323, 0.25, 0.4862, 0.02535, 0.323, 0.1112, 0.0589, 0.3888, 0.0589, 0.1112, 0.0589, 0.3888, 0.0589, 0.3888, 0.0589, 0.1112, 0.0589, 0.4747, 0.323, 0.25, 0.4862, 0.25, 0.4862, 0.4747, 0.323, 0.02535, 0.323, 0.1112, 0.0589, 0.1112, 0.0589, 0.02535, 0.323, 0.3888, 0.0589, 0.4747, 0.323, 0.4747, 0.323, 0.3888, 0.0589])
me_cylinder_001.use_remesh_preserve_volume = False
me_cylinder_001.use_remesh_preserve_attributes = False
me_cylinder_001.use_mirror_vertex_groups = False
me_cylinder_001.update()

# ---- objects
ob_cylinder = bpy.data.objects.new('Cylinder', me_cylinder)
ob_empty_003 = bpy.data.objects.new('Empty.003', None)
ob_empty = bpy.data.objects.new('Empty', None)
ob_empty_001 = bpy.data.objects.new('Empty.001', None)
ob_cylinder_001 = bpy.data.objects.new('Cylinder.001', me_cylinder_001)

# ---- transforms, parenting, visibility, modifiers, constraints
ob_cylinder.location = (-3.827e-16, 0.02788, -1.724)
ob_cylinder.rotation_euler = (-0.0, 1.571, 0.0)
ob_cylinder.scale = (0.2145, 0.2145, 0.2145)
ob_cylinder.lineart.crease_threshold = 0.0
_m = ob_cylinder.modifiers.new('Mirror', 'MIRROR')
_m.use_axis = (False, True, False)
_m.use_clip = True
ob_empty_003.location = (-0.6715, -0.2173, -1.255)
ob_empty_003.rotation_euler = (1.571, -0.0, -0.0)
ob_empty_003.scale = (-1.0, 1.0, 1.0)
ob_empty_003.empty_display_type = 'IMAGE'
ob_empty_003.empty_display_size = 5.0
ob_empty_003.empty_image_depth = 'BACK'
ob_empty_003.show_empty_image_perspective = False
ob_empty_003.empty_image_side = 'FRONT'
ob_empty_003.lineart.crease_threshold = 0.0
ob_empty.location = (-1.097e-05, 0.0006384, 0.004772)
ob_empty.rotation_euler = (1.571, -0.0, 1.571)
ob_empty.empty_display_type = 'IMAGE'
ob_empty.empty_display_size = 5.0
ob_empty.empty_image_depth = 'BACK'
ob_empty.show_empty_image_perspective = False
ob_empty.empty_image_side = 'FRONT'
ob_empty.lineart.crease_threshold = 0.0
ob_empty_001.location = (0.4191, -0.004972, -1.572)
ob_empty_001.rotation_euler = (0.0, -0.0, 1.571)
ob_empty_001.empty_display_type = 'IMAGE'
ob_empty_001.empty_display_size = 5.0
ob_empty_001.empty_image_depth = 'BACK'
ob_empty_001.show_empty_image_perspective = False
ob_empty_001.empty_image_side = 'FRONT'
ob_empty_001.lineart.crease_threshold = 0.0
ob_cylinder_001.location = (0.2471, 0.02972, -1.726)
ob_cylinder_001.rotation_euler = (-0.0, 1.571, 0.0)
ob_cylinder_001.scale = (0.02814, 0.02814, 0.02745)
ob_cylinder_001.lineart.crease_threshold = 0.0

# ---- collection membership
col_collection.objects.link(ob_cylinder)
col_collection.objects.link(ob_empty_003)
col_collection.objects.link(ob_empty)
col_collection.objects.link(ob_empty_001)
col_collection.objects.link(ob_cylinder_001)

# ---- scene / render settings (as saved in the file)
scene.frame_start = 1; scene.frame_end = 250; scene.frame_set(1)
scene.render.engine = 'BLENDER_EEVEE_NEXT'
scene.cycles.use_denoising = False
scene.cycles.samples = 128
scene.cycles.sampling_pattern = 'TABULATED_SOBOL'
scene.cycles.use_adaptive_sampling = False
scene.cycles.use_light_tree = False
scene.view_settings.view_transform = 'Filmic'
bpy.context.view_layer.update()

# ---- added for rendering (the .blend has no active camera and no usable light): camera, sun
cam_auto = bpy.data.cameras.new('AutoCamera')
cam_auto.lens = 50.0
cam_auto.sensor_width = 36.0
cam_auto.clip_end = 1000.0
ob_auto_camera = bpy.data.objects.new('AutoCamera', cam_auto)
scene.collection.objects.link(ob_auto_camera)
ob_auto_camera.location = (3.00444, -4.54253, 1.45868)
ob_auto_camera.rotation_euler = (1.09748, -7.21219e-08, 0.694738)
scene.camera = ob_auto_camera
light_auto_sun = bpy.data.lights.new('AutoSun', 'SUN')
light_auto_sun.energy = 3.0
light_auto_sun.angle = 0.0523599
ob_auto_sun = bpy.data.objects.new('AutoSun', light_auto_sun)
scene.collection.objects.link(ob_auto_sun)
ob_auto_sun.rotation_euler = (0.872665, 0.174533, 0.523599)
bpy.context.view_layer.update()
